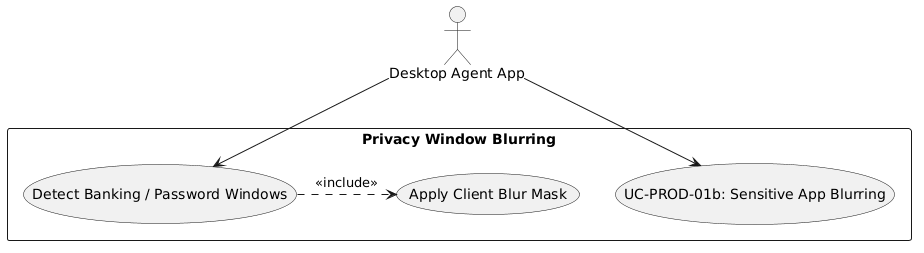

The diagram above was rendered by PlantUML. Its source (embedded in the PNG):
@startuml
skinparam actorStyle stickman
actor "Desktop Agent App" as Agent

rectangle "Privacy Window Blurring" {
  usecase "UC-PROD-01b: Sensitive App Blurring" as UC
  usecase "Detect Banking / Password Windows" as UC_Sens
  usecase "Apply Client Blur Mask" as UC_Blur
}

Agent --> UC
Agent --> UC_Sens
UC_Sens .> UC_Blur : <<include>>
@enduml